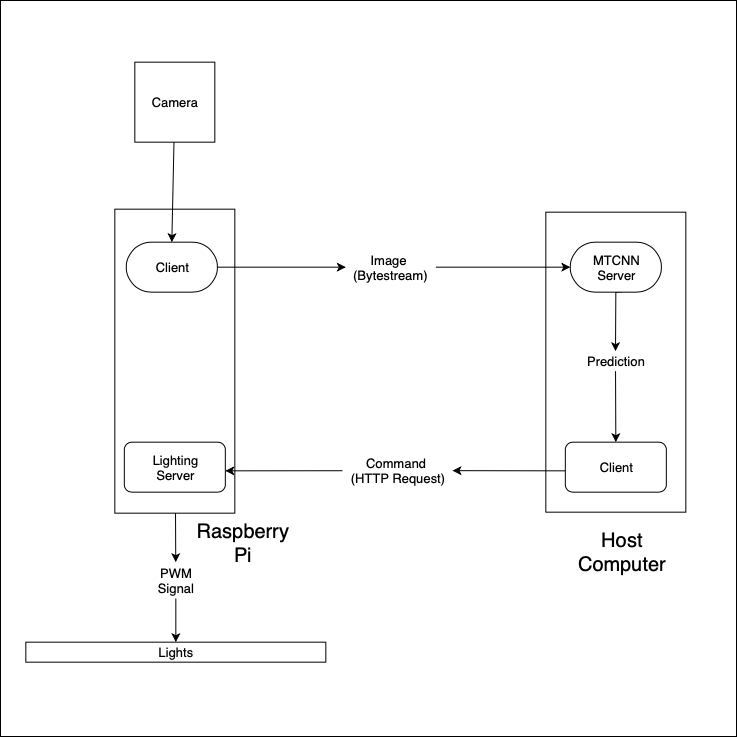

The diagram above was exported from draw.io. Its source (the exported page's mxGraphModel, read from the mxfile embedded in the PNG):
<mxGraphModel dx="829" dy="779" grid="1" gridSize="10" guides="1" tooltips="1" connect="1" arrows="1" fold="1" page="1" pageScale="1" pageWidth="827" pageHeight="1169" math="0" shadow="0">
  <root>
    <mxCell id="WIyWlLk6GJQsqaUBKTNV-0" />
    <mxCell id="WIyWlLk6GJQsqaUBKTNV-1" parent="WIyWlLk6GJQsqaUBKTNV-0" />
    <mxCell id="xjWmuPTu2Pp2m2mHxkCu-61" value="" style="whiteSpace=wrap;html=1;aspect=fixed;fontSize=13;" vertex="1" parent="WIyWlLk6GJQsqaUBKTNV-1">
      <mxGeometry x="58" y="222" width="736" height="736" as="geometry" />
    </mxCell>
    <mxCell id="xjWmuPTu2Pp2m2mHxkCu-0" value="" style="rounded=0;whiteSpace=wrap;html=1;" vertex="1" parent="WIyWlLk6GJQsqaUBKTNV-1">
      <mxGeometry x="172.32999999999998" y="430.66999999999996" width="120" height="304" as="geometry" />
    </mxCell>
    <mxCell id="xjWmuPTu2Pp2m2mHxkCu-1" value="Host Computer" style="text;html=1;strokeColor=none;fillColor=none;align=center;verticalAlign=middle;whiteSpace=wrap;rounded=0;fontSize=20;" vertex="1" parent="WIyWlLk6GJQsqaUBKTNV-1">
      <mxGeometry x="638.83" y="743.67" width="80" height="60" as="geometry" />
    </mxCell>
    <mxCell id="xjWmuPTu2Pp2m2mHxkCu-4" value="" style="rounded=0;whiteSpace=wrap;html=1;fontSize=20;" vertex="1" parent="WIyWlLk6GJQsqaUBKTNV-1">
      <mxGeometry x="603.33" y="433.66999999999996" width="140" height="300" as="geometry" />
    </mxCell>
    <mxCell id="xjWmuPTu2Pp2m2mHxkCu-8" value="Client" style="rounded=1;whiteSpace=wrap;html=1;fontSize=13;arcSize=50;" vertex="1" parent="WIyWlLk6GJQsqaUBKTNV-1">
      <mxGeometry x="183.82999999999998" y="463.66999999999996" width="91" height="50" as="geometry" />
    </mxCell>
    <mxCell id="xjWmuPTu2Pp2m2mHxkCu-11" value="Camera" style="whiteSpace=wrap;html=1;aspect=fixed;fontSize=13;" vertex="1" parent="WIyWlLk6GJQsqaUBKTNV-1">
      <mxGeometry x="192.32999999999998" y="283.66999999999996" width="80" height="80" as="geometry" />
    </mxCell>
    <mxCell id="xjWmuPTu2Pp2m2mHxkCu-12" value="" style="endArrow=classic;html=1;fontSize=13;entryX=0.5;entryY=0;entryDx=0;entryDy=0;" edge="1" parent="WIyWlLk6GJQsqaUBKTNV-1" source="xjWmuPTu2Pp2m2mHxkCu-11" target="xjWmuPTu2Pp2m2mHxkCu-8">
      <mxGeometry width="50" height="50" relative="1" as="geometry">
        <mxPoint x="202.32999999999998" y="423.66999999999996" as="sourcePoint" />
        <mxPoint x="252.32999999999998" y="373.66999999999996" as="targetPoint" />
      </mxGeometry>
    </mxCell>
    <mxCell id="xjWmuPTu2Pp2m2mHxkCu-18" value="Lights" style="rounded=0;whiteSpace=wrap;html=1;fontSize=13;" vertex="1" parent="WIyWlLk6GJQsqaUBKTNV-1">
      <mxGeometry x="83.33" y="863.67" width="300" height="20" as="geometry" />
    </mxCell>
    <mxCell id="xjWmuPTu2Pp2m2mHxkCu-19" value="" style="endArrow=classic;html=1;fontSize=13;" edge="1" parent="WIyWlLk6GJQsqaUBKTNV-1" source="xjWmuPTu2Pp2m2mHxkCu-59" target="xjWmuPTu2Pp2m2mHxkCu-18">
      <mxGeometry width="50" height="50" relative="1" as="geometry">
        <mxPoint x="77.33" y="833.67" as="sourcePoint" />
        <mxPoint x="127.33" y="783.67" as="targetPoint" />
      </mxGeometry>
    </mxCell>
    <mxCell id="xjWmuPTu2Pp2m2mHxkCu-27" value="Lighting&lt;br&gt;Server" style="rounded=1;whiteSpace=wrap;html=1;fontSize=13;" vertex="1" parent="WIyWlLk6GJQsqaUBKTNV-1">
      <mxGeometry x="181.82999999999998" y="663.67" width="101" height="50" as="geometry" />
    </mxCell>
    <mxCell id="xjWmuPTu2Pp2m2mHxkCu-28" value="" style="endArrow=classic;html=1;fillColor=#ffffff;fontSize=13;entryX=0;entryY=0.5;entryDx=0;entryDy=0;" edge="1" parent="WIyWlLk6GJQsqaUBKTNV-1" source="xjWmuPTu2Pp2m2mHxkCu-38">
      <mxGeometry width="50" height="50" relative="1" as="geometry">
        <mxPoint x="413.33" y="533.67" as="sourcePoint" />
        <mxPoint x="627.83" y="488.66999999999996" as="targetPoint" />
      </mxGeometry>
    </mxCell>
    <mxCell id="xjWmuPTu2Pp2m2mHxkCu-30" value="Client" style="rounded=1;whiteSpace=wrap;html=1;fontSize=13;" vertex="1" parent="WIyWlLk6GJQsqaUBKTNV-1">
      <mxGeometry x="622.83" y="663.67" width="101" height="50" as="geometry" />
    </mxCell>
    <mxCell id="xjWmuPTu2Pp2m2mHxkCu-32" style="edgeStyle=orthogonalEdgeStyle;rounded=0;orthogonalLoop=1;jettySize=auto;html=1;exitX=0.5;exitY=1;exitDx=0;exitDy=0;fillColor=#ffffff;fontSize=13;" edge="1" parent="WIyWlLk6GJQsqaUBKTNV-1">
      <mxGeometry relative="1" as="geometry">
        <mxPoint x="673.83" y="513.67" as="sourcePoint" />
        <mxPoint x="673.83" y="513.67" as="targetPoint" />
      </mxGeometry>
    </mxCell>
    <mxCell id="xjWmuPTu2Pp2m2mHxkCu-35" value="MTCNN&lt;br&gt;Server" style="rounded=1;whiteSpace=wrap;html=1;fontSize=13;arcSize=50;" vertex="1" parent="WIyWlLk6GJQsqaUBKTNV-1">
      <mxGeometry x="627.83" y="463.66999999999996" width="91" height="50" as="geometry" />
    </mxCell>
    <mxCell id="xjWmuPTu2Pp2m2mHxkCu-36" value="" style="endArrow=classic;html=1;fillColor=#ffffff;fontSize=13;entryX=0.5;entryY=0;entryDx=0;entryDy=0;" edge="1" parent="WIyWlLk6GJQsqaUBKTNV-1" source="xjWmuPTu2Pp2m2mHxkCu-39" target="xjWmuPTu2Pp2m2mHxkCu-30">
      <mxGeometry width="50" height="50" relative="1" as="geometry">
        <mxPoint x="673.33" y="513.67" as="sourcePoint" />
        <mxPoint x="698.33" y="553.67" as="targetPoint" />
      </mxGeometry>
    </mxCell>
    <mxCell id="xjWmuPTu2Pp2m2mHxkCu-37" value="" style="endArrow=classic;html=1;fillColor=#ffffff;fontSize=13;entryX=1;entryY=0.5;entryDx=0;entryDy=0;" edge="1" parent="WIyWlLk6GJQsqaUBKTNV-1" source="xjWmuPTu2Pp2m2mHxkCu-45">
      <mxGeometry width="50" height="50" relative="1" as="geometry">
        <mxPoint x="622.8299999999999" y="692.34" as="sourcePoint" />
        <mxPoint x="282.8299999999999" y="692.34" as="targetPoint" />
      </mxGeometry>
    </mxCell>
    <mxCell id="xjWmuPTu2Pp2m2mHxkCu-38" value="Image &lt;br&gt;(Bytestream)" style="text;html=1;align=center;verticalAlign=middle;resizable=0;points=[];autosize=1;fontSize=13;" vertex="1" parent="WIyWlLk6GJQsqaUBKTNV-1">
      <mxGeometry x="403.33" y="468.67" width="90" height="40" as="geometry" />
    </mxCell>
    <mxCell id="xjWmuPTu2Pp2m2mHxkCu-47" value="" style="endArrow=classic;html=1;fillColor=#ffffff;fontSize=13;entryX=0;entryY=0.5;entryDx=0;entryDy=0;" edge="1" parent="WIyWlLk6GJQsqaUBKTNV-1" source="xjWmuPTu2Pp2m2mHxkCu-8" target="xjWmuPTu2Pp2m2mHxkCu-38">
      <mxGeometry width="50" height="50" relative="1" as="geometry">
        <mxPoint x="274.8299999999997" y="488.6700000000001" as="sourcePoint" />
        <mxPoint x="627.8299999999999" y="488.6700000000001" as="targetPoint" />
      </mxGeometry>
    </mxCell>
    <mxCell id="xjWmuPTu2Pp2m2mHxkCu-45" value="Command &lt;br&gt;(HTTP Request)" style="text;html=1;strokeColor=none;fillColor=none;align=center;verticalAlign=middle;whiteSpace=wrap;rounded=0;fontSize=13;" vertex="1" parent="WIyWlLk6GJQsqaUBKTNV-1">
      <mxGeometry x="400" y="614" width="110" height="156.33" as="geometry" />
    </mxCell>
    <mxCell id="xjWmuPTu2Pp2m2mHxkCu-48" value="" style="endArrow=classic;html=1;fillColor=#ffffff;fontSize=13;entryX=1;entryY=0.5;entryDx=0;entryDy=0;" edge="1" parent="WIyWlLk6GJQsqaUBKTNV-1" target="xjWmuPTu2Pp2m2mHxkCu-45">
      <mxGeometry width="50" height="50" relative="1" as="geometry">
        <mxPoint x="622.8299999999999" y="692.3400000000001" as="sourcePoint" />
        <mxPoint x="282.8299999999999" y="692.3400000000001" as="targetPoint" />
      </mxGeometry>
    </mxCell>
    <mxCell id="xjWmuPTu2Pp2m2mHxkCu-39" value="Prediction" style="text;html=1;strokeColor=none;fillColor=none;align=center;verticalAlign=middle;whiteSpace=wrap;rounded=0;fontSize=13;" vertex="1" parent="WIyWlLk6GJQsqaUBKTNV-1">
      <mxGeometry x="653" y="572.67" width="40" height="20" as="geometry" />
    </mxCell>
    <mxCell id="xjWmuPTu2Pp2m2mHxkCu-55" value="" style="endArrow=classic;html=1;fillColor=#ffffff;fontSize=13;entryX=0.5;entryY=0;entryDx=0;entryDy=0;" edge="1" parent="WIyWlLk6GJQsqaUBKTNV-1" target="xjWmuPTu2Pp2m2mHxkCu-39">
      <mxGeometry width="50" height="50" relative="1" as="geometry">
        <mxPoint x="673.3299999999999" y="513.6700000000001" as="sourcePoint" />
        <mxPoint x="673.3299999999999" y="663.6700000000001" as="targetPoint" />
      </mxGeometry>
    </mxCell>
    <mxCell id="xjWmuPTu2Pp2m2mHxkCu-58" value="Raspberry&lt;br&gt;Pi" style="text;html=1;strokeColor=none;fillColor=none;align=center;verticalAlign=middle;whiteSpace=wrap;rounded=0;fontSize=20;" vertex="1" parent="WIyWlLk6GJQsqaUBKTNV-1">
      <mxGeometry x="260.00000000000006" y="734.67" width="80" height="60" as="geometry" />
    </mxCell>
    <mxCell id="xjWmuPTu2Pp2m2mHxkCu-59" value="PWM Signal" style="text;html=1;strokeColor=none;fillColor=none;align=center;verticalAlign=middle;whiteSpace=wrap;rounded=0;fontSize=13;" vertex="1" parent="WIyWlLk6GJQsqaUBKTNV-1">
      <mxGeometry x="213.33" y="783.67" width="40" height="36.33" as="geometry" />
    </mxCell>
    <mxCell id="xjWmuPTu2Pp2m2mHxkCu-60" value="" style="endArrow=classic;html=1;fontSize=13;" edge="1" parent="WIyWlLk6GJQsqaUBKTNV-1" source="xjWmuPTu2Pp2m2mHxkCu-0" target="xjWmuPTu2Pp2m2mHxkCu-59">
      <mxGeometry width="50" height="50" relative="1" as="geometry">
        <mxPoint x="232.85233676975918" y="734.6699999999998" as="sourcePoint" />
        <mxPoint x="233.29563573883138" y="863.6700000000001" as="targetPoint" />
      </mxGeometry>
    </mxCell>
  </root>
</mxGraphModel>